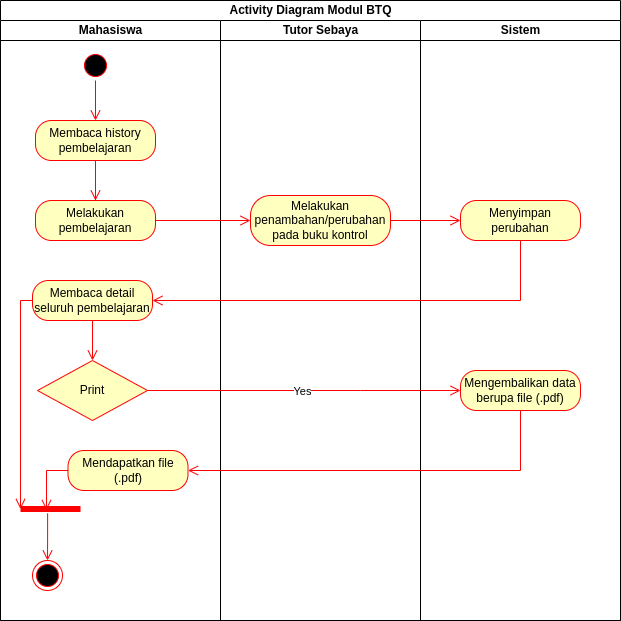

The diagram above was exported from draw.io. Its source (the exported page's mxGraphModel, read from the mxfile embedded in the PNG):
<mxGraphModel dx="7513" dy="772" grid="0" gridSize="10" guides="1" tooltips="1" connect="1" arrows="1" fold="1" page="1" pageScale="1" pageWidth="850" pageHeight="1100" math="0" shadow="0">
  <root>
    <mxCell id="0" />
    <mxCell id="1" parent="0" />
    <mxCell id="2" value="Activity Diagram Modul BTQ" style="swimlane;childLayout=stackLayout;resizeParent=1;resizeParentMax=0;startSize=20;html=1;" vertex="1" parent="1">
      <mxGeometry x="-2360" y="2060" width="620" height="620" as="geometry" />
    </mxCell>
    <mxCell id="3" style="edgeStyle=orthogonalEdgeStyle;rounded=0;orthogonalLoop=1;jettySize=auto;html=1;exitX=0;exitY=0.5;exitDx=0;exitDy=0;entryX=1;entryY=0.5;entryDx=0;entryDy=0;" edge="1" parent="2">
      <mxGeometry relative="1" as="geometry">
        <mxPoint x="152.5" y="340" as="targetPoint" />
      </mxGeometry>
    </mxCell>
    <mxCell id="4" style="edgeStyle=orthogonalEdgeStyle;rounded=0;orthogonalLoop=1;jettySize=auto;html=1;exitX=0.5;exitY=1;exitDx=0;exitDy=0;entryX=0;entryY=0.5;entryDx=0;entryDy=0;" edge="1" parent="2">
      <mxGeometry relative="1" as="geometry">
        <mxPoint x="95" y="360" as="sourcePoint" />
      </mxGeometry>
    </mxCell>
    <mxCell id="5" value="Mahasiswa" style="swimlane;startSize=20;html=1;" vertex="1" parent="2">
      <mxGeometry y="20" width="220" height="600" as="geometry" />
    </mxCell>
    <mxCell id="6" style="edgeStyle=orthogonalEdgeStyle;rounded=0;orthogonalLoop=1;jettySize=auto;html=1;exitX=0.5;exitY=1;exitDx=0;exitDy=0;strokeColor=#ff0000;entryX=0.5;entryY=0;entryDx=0;entryDy=0;" edge="1" parent="5">
      <mxGeometry relative="1" as="geometry">
        <mxPoint x="95" y="150" as="sourcePoint" />
        <mxPoint x="95" y="215" as="targetPoint" />
      </mxGeometry>
    </mxCell>
    <mxCell id="7" value="No" style="edgeStyle=orthogonalEdgeStyle;rounded=0;orthogonalLoop=1;jettySize=auto;html=1;exitX=0;exitY=0.5;exitDx=0;exitDy=0;entryX=0;entryY=0.5;entryDx=0;entryDy=0;strokeColor=#ff0000;" edge="1" parent="5">
      <mxGeometry relative="1" as="geometry">
        <mxPoint x="35" y="130" as="targetPoint" />
      </mxGeometry>
    </mxCell>
    <mxCell id="8" value="No" style="edgeStyle=orthogonalEdgeStyle;rounded=0;orthogonalLoop=1;jettySize=auto;html=1;exitX=0;exitY=0.5;exitDx=0;exitDy=0;entryX=0;entryY=0.5;entryDx=0;entryDy=0;strokeColor=#f60909;" edge="1" parent="5">
      <mxGeometry relative="1" as="geometry">
        <mxPoint x="35" y="300" as="targetPoint" />
      </mxGeometry>
    </mxCell>
    <mxCell id="9" value="" style="ellipse;html=1;shape=startState;fillColor=#000000;strokeColor=#ff0000;" vertex="1" parent="5">
      <mxGeometry x="80" y="30" width="30" height="30" as="geometry" />
    </mxCell>
    <mxCell id="10" value="Membaca history pembelajaran" style="rounded=1;whiteSpace=wrap;html=1;arcSize=40;fontColor=#000000;fillColor=#ffffc0;strokeColor=#ff0000;" vertex="1" parent="5">
      <mxGeometry x="35" y="100" width="120" height="40" as="geometry" />
    </mxCell>
    <mxCell id="11" value="" style="edgeStyle=orthogonalEdgeStyle;html=1;verticalAlign=bottom;endArrow=open;endSize=8;strokeColor=#ff0000;rounded=0;entryX=0.5;entryY=0;entryDx=0;entryDy=0;" edge="1" parent="5" source="9" target="10">
      <mxGeometry relative="1" as="geometry">
        <mxPoint x="95" y="110" as="targetPoint" />
      </mxGeometry>
    </mxCell>
    <mxCell id="12" value="Melakukan pembelajaran" style="rounded=1;whiteSpace=wrap;html=1;arcSize=40;fontColor=#000000;fillColor=#ffffc0;strokeColor=#ff0000;" vertex="1" parent="5">
      <mxGeometry x="35" y="180" width="120" height="40" as="geometry" />
    </mxCell>
    <mxCell id="13" value="" style="edgeStyle=orthogonalEdgeStyle;html=1;verticalAlign=bottom;endArrow=open;endSize=8;strokeColor=#ff0000;rounded=0;entryX=0.5;entryY=0;entryDx=0;entryDy=0;exitX=0.5;exitY=1;exitDx=0;exitDy=0;" edge="1" parent="5" source="10" target="12">
      <mxGeometry relative="1" as="geometry">
        <mxPoint x="105" y="110" as="targetPoint" />
        <mxPoint x="105" y="70" as="sourcePoint" />
      </mxGeometry>
    </mxCell>
    <mxCell id="14" value="Membaca detail seluruh pembelajaran" style="rounded=1;whiteSpace=wrap;html=1;arcSize=40;fontColor=#000000;fillColor=#ffffc0;strokeColor=#ff0000;" vertex="1" parent="5">
      <mxGeometry x="32" y="260" width="120" height="40" as="geometry" />
    </mxCell>
    <mxCell id="15" value="" style="shape=line;html=1;strokeWidth=6;strokeColor=#ff0000;" vertex="1" parent="5">
      <mxGeometry x="20" y="480" width="60" height="17" as="geometry" />
    </mxCell>
    <mxCell id="16" value="" style="ellipse;html=1;shape=endState;fillColor=#000000;strokeColor=#ff0000;" vertex="1" parent="5">
      <mxGeometry x="32" y="540" width="30" height="30" as="geometry" />
    </mxCell>
    <mxCell id="17" value="" style="edgeStyle=orthogonalEdgeStyle;html=1;verticalAlign=bottom;endArrow=open;endSize=8;strokeColor=#ff0000;rounded=0;exitX=0.452;exitY=0.759;exitDx=0;exitDy=0;exitPerimeter=0;" edge="1" parent="5" source="15" target="16">
      <mxGeometry relative="1" as="geometry">
        <mxPoint x="137.5" y="540" as="targetPoint" />
        <mxPoint x="138" y="480" as="sourcePoint" />
      </mxGeometry>
    </mxCell>
    <mxCell id="18" value="" style="edgeStyle=orthogonalEdgeStyle;html=1;verticalAlign=bottom;endArrow=open;endSize=8;strokeColor=#ff0000;rounded=0;exitX=0;exitY=0.5;exitDx=0;exitDy=0;entryX=0;entryY=0.5;entryDx=0;entryDy=0;entryPerimeter=0;" edge="1" parent="5" source="14" target="15">
      <mxGeometry relative="1" as="geometry">
        <mxPoint x="20" y="440" as="targetPoint" />
        <mxPoint x="138" y="310" as="sourcePoint" />
        <Array as="points">
          <mxPoint x="20" y="280" />
        </Array>
      </mxGeometry>
    </mxCell>
    <mxCell id="19" value="Print" style="rhombus;whiteSpace=wrap;html=1;fontColor=#000000;fillColor=#ffffc0;strokeColor=#ff0000;" vertex="1" parent="5">
      <mxGeometry x="37" y="340" width="110" height="60" as="geometry" />
    </mxCell>
    <mxCell id="20" value="" style="edgeStyle=orthogonalEdgeStyle;html=1;verticalAlign=bottom;endArrow=open;endSize=8;strokeColor=#ff0000;rounded=0;entryX=0.5;entryY=0;entryDx=0;entryDy=0;exitX=0.5;exitY=1;exitDx=0;exitDy=0;" edge="1" parent="5" source="14" target="19">
      <mxGeometry relative="1" as="geometry">
        <mxPoint x="168" y="290" as="targetPoint" />
        <mxPoint x="500" y="230" as="sourcePoint" />
      </mxGeometry>
    </mxCell>
    <mxCell id="21" value="Tutor Sebaya" style="swimlane;startSize=20;html=1;" vertex="1" parent="2">
      <mxGeometry x="220" y="20" width="200" height="600" as="geometry" />
    </mxCell>
    <mxCell id="22" value="Melakukan penambahan/perubahan pada buku kontrol" style="rounded=1;whiteSpace=wrap;html=1;arcSize=40;fontColor=#000000;fillColor=#ffffc0;strokeColor=#ff0000;" vertex="1" parent="21">
      <mxGeometry x="30" y="175" width="140" height="50" as="geometry" />
    </mxCell>
    <mxCell id="23" value="Sistem" style="swimlane;startSize=20;html=1;" vertex="1" parent="2">
      <mxGeometry x="420" y="20" width="200" height="600" as="geometry" />
    </mxCell>
    <mxCell id="24" value="Menyimpan perubahan" style="rounded=1;whiteSpace=wrap;html=1;arcSize=40;fontColor=#000000;fillColor=#ffffc0;strokeColor=#ff0000;" vertex="1" parent="23">
      <mxGeometry x="40" y="180" width="120" height="40" as="geometry" />
    </mxCell>
    <mxCell id="25" value="Mengembalikan data berupa file (.pdf)" style="rounded=1;whiteSpace=wrap;html=1;arcSize=40;fontColor=#000000;fillColor=#ffffc0;strokeColor=#ff0000;" vertex="1" parent="23">
      <mxGeometry x="40" y="350" width="120" height="40" as="geometry" />
    </mxCell>
    <mxCell id="26" value="Mendapatkan file (.pdf)" style="rounded=1;whiteSpace=wrap;html=1;arcSize=40;fontColor=#000000;fillColor=#ffffc0;strokeColor=#ff0000;" vertex="1" parent="23">
      <mxGeometry x="-352.5" y="430" width="120" height="40" as="geometry" />
    </mxCell>
    <mxCell id="27" value="" style="edgeStyle=orthogonalEdgeStyle;html=1;verticalAlign=bottom;endArrow=open;endSize=8;strokeColor=#ff0000;rounded=0;entryX=1;entryY=0.5;entryDx=0;entryDy=0;exitX=0.5;exitY=1;exitDx=0;exitDy=0;" edge="1" parent="23" source="25" target="26">
      <mxGeometry relative="1" as="geometry">
        <mxPoint x="50" y="380" as="targetPoint" />
        <mxPoint x="-227" y="380" as="sourcePoint" />
        <Array as="points">
          <mxPoint x="100" y="450" />
        </Array>
      </mxGeometry>
    </mxCell>
    <mxCell id="28" style="edgeStyle=orthogonalEdgeStyle;rounded=0;orthogonalLoop=1;jettySize=auto;html=1;exitX=0;exitY=0.5;exitDx=0;exitDy=0;strokeColor=#ff5c56;entryX=1;entryY=0.5;entryDx=0;entryDy=0;" edge="1" parent="2">
      <mxGeometry relative="1" as="geometry">
        <mxPoint x="155" y="150" as="targetPoint" />
      </mxGeometry>
    </mxCell>
    <mxCell id="29" style="edgeStyle=orthogonalEdgeStyle;rounded=0;orthogonalLoop=1;jettySize=auto;html=1;exitX=1;exitY=0.5;exitDx=0;exitDy=0;entryX=0;entryY=0.5;entryDx=0;entryDy=0;strokeColor=#ff0000;" edge="1" parent="2">
      <mxGeometry relative="1" as="geometry">
        <mxPoint x="150" y="410" as="sourcePoint" />
      </mxGeometry>
    </mxCell>
    <mxCell id="30" value="Yes" style="edgeLabel;html=1;align=center;verticalAlign=middle;resizable=0;points=[];" vertex="1" connectable="0" parent="29">
      <mxGeometry x="-0.8583" relative="1" as="geometry">
        <mxPoint as="offset" />
      </mxGeometry>
    </mxCell>
    <mxCell id="31" style="edgeStyle=orthogonalEdgeStyle;rounded=0;orthogonalLoop=1;jettySize=auto;html=1;exitX=1;exitY=0.5;exitDx=0;exitDy=0;entryX=0;entryY=0.5;entryDx=0;entryDy=0;strokeColor=#ff0000;" edge="1" parent="2">
      <mxGeometry relative="1" as="geometry">
        <mxPoint x="440" y="240" as="targetPoint" />
      </mxGeometry>
    </mxCell>
    <mxCell id="32" style="edgeStyle=orthogonalEdgeStyle;rounded=0;orthogonalLoop=1;jettySize=auto;html=1;exitX=1;exitY=0.5;exitDx=0;exitDy=0;entryX=0;entryY=0.5;entryDx=0;entryDy=0;strokeColor=#ff0000;" edge="1" parent="2">
      <mxGeometry relative="1" as="geometry">
        <mxPoint x="150" y="240" as="sourcePoint" />
      </mxGeometry>
    </mxCell>
    <mxCell id="33" value="Yes" style="edgeLabel;html=1;align=center;verticalAlign=middle;resizable=0;points=[];" vertex="1" connectable="0" parent="32">
      <mxGeometry x="-0.715" y="-2" relative="1" as="geometry">
        <mxPoint as="offset" />
      </mxGeometry>
    </mxCell>
    <mxCell id="34" value="" style="edgeStyle=orthogonalEdgeStyle;html=1;verticalAlign=bottom;endArrow=open;endSize=8;strokeColor=#ff0000;rounded=0;entryX=0;entryY=0.5;entryDx=0;entryDy=0;exitX=1;exitY=0.5;exitDx=0;exitDy=0;" edge="1" parent="2" source="12" target="22">
      <mxGeometry relative="1" as="geometry">
        <mxPoint x="105" y="210" as="targetPoint" />
        <mxPoint x="105" y="170" as="sourcePoint" />
      </mxGeometry>
    </mxCell>
    <mxCell id="35" value="" style="edgeStyle=orthogonalEdgeStyle;html=1;verticalAlign=bottom;endArrow=open;endSize=8;strokeColor=#ff0000;rounded=0;entryX=0;entryY=0.5;entryDx=0;entryDy=0;exitX=1;exitY=0.5;exitDx=0;exitDy=0;" edge="1" parent="2" source="22" target="24">
      <mxGeometry relative="1" as="geometry">
        <mxPoint x="230" y="230" as="targetPoint" />
        <mxPoint x="165" y="230" as="sourcePoint" />
      </mxGeometry>
    </mxCell>
    <mxCell id="36" value="" style="edgeStyle=orthogonalEdgeStyle;html=1;verticalAlign=bottom;endArrow=open;endSize=8;strokeColor=#ff0000;rounded=0;entryX=1;entryY=0.5;entryDx=0;entryDy=0;exitX=0.5;exitY=1;exitDx=0;exitDy=0;" edge="1" parent="2" source="24" target="14">
      <mxGeometry relative="1" as="geometry">
        <mxPoint x="440" y="230" as="targetPoint" />
        <mxPoint x="370" y="230" as="sourcePoint" />
      </mxGeometry>
    </mxCell>
    <mxCell id="37" value="" style="edgeStyle=orthogonalEdgeStyle;html=1;verticalAlign=bottom;endArrow=open;endSize=8;strokeColor=#ff0000;rounded=0;entryX=0.433;entryY=0.563;entryDx=0;entryDy=0;exitX=0;exitY=0.5;exitDx=0;exitDy=0;entryPerimeter=0;" edge="1" parent="2" source="26" target="15">
      <mxGeometry relative="1" as="geometry">
        <mxPoint x="127.5" y="550" as="targetPoint" />
        <mxPoint x="108" y="330" as="sourcePoint" />
      </mxGeometry>
    </mxCell>
    <mxCell id="38" value="" style="edgeStyle=orthogonalEdgeStyle;html=1;verticalAlign=bottom;endArrow=open;endSize=8;strokeColor=#ff0000;rounded=0;entryX=0;entryY=0.5;entryDx=0;entryDy=0;exitX=1;exitY=0.5;exitDx=0;exitDy=0;" edge="1" parent="2" source="19" target="25">
      <mxGeometry relative="1" as="geometry">
        <mxPoint x="138" y="370" as="targetPoint" />
        <mxPoint x="190" y="410" as="sourcePoint" />
        <Array as="points">
          <mxPoint x="360" y="390" />
          <mxPoint x="360" y="390" />
        </Array>
      </mxGeometry>
    </mxCell>
    <mxCell id="39" value="Yes" style="edgeLabel;html=1;align=center;verticalAlign=middle;resizable=0;points=[];" vertex="1" connectable="0" parent="38">
      <mxGeometry x="-0.0714" y="2" relative="1" as="geometry">
        <mxPoint x="9" y="2" as="offset" />
      </mxGeometry>
    </mxCell>
  </root>
</mxGraphModel>